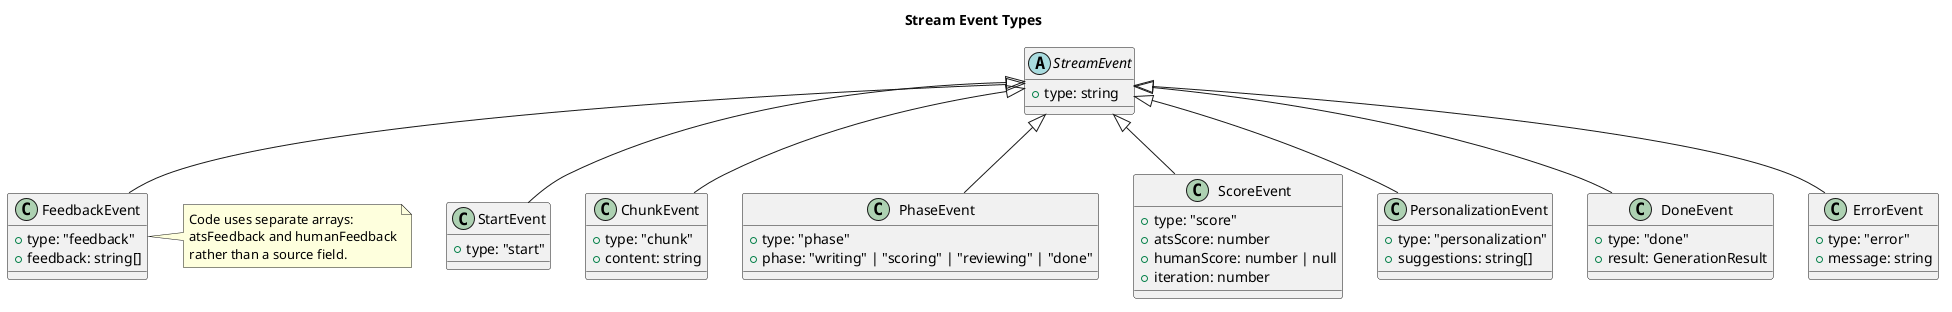

The diagram above was rendered by PlantUML. Its source (embedded in the PNG):
@startuml
title Stream Event Types

class StartEvent {
    +type: "start"
}

class ChunkEvent {
    +type: "chunk"
    +content: string
}

class PhaseEvent {
    +type: "phase"
    +phase: "writing" | "scoring" | "reviewing" | "done"
}

class ScoreEvent {
    +type: "score"
    +atsScore: number
    +humanScore: number | null
    +iteration: number
}

class FeedbackEvent {
    +type: "feedback"
    +feedback: string[]
}

class PersonalizationEvent {
    +type: "personalization"
    +suggestions: string[]
}

class DoneEvent {
    +type: "done"
    +result: GenerationResult
}

class ErrorEvent {
    +type: "error"
    +message: string
}

abstract class StreamEvent {
    +type: string
}

StreamEvent <|-- StartEvent
StreamEvent <|-- ChunkEvent
StreamEvent <|-- PhaseEvent
StreamEvent <|-- ScoreEvent
StreamEvent <|-- FeedbackEvent
StreamEvent <|-- PersonalizationEvent
StreamEvent <|-- DoneEvent
StreamEvent <|-- ErrorEvent

note right of FeedbackEvent
    Code uses separate arrays:
    atsFeedback and humanFeedback
    rather than a source field.
end note

@enduml